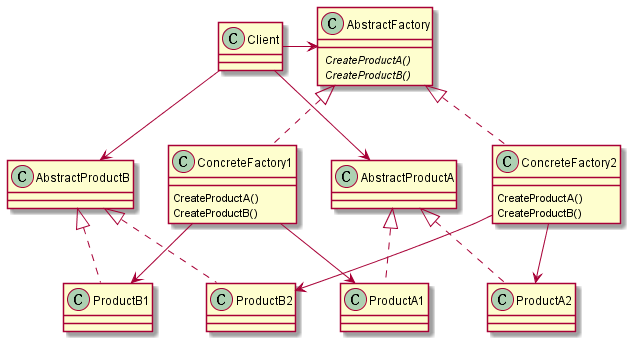

The diagram above was rendered by PlantUML. Its source (embedded in the PNG):
@startuml

class Client {

}

class AbstractFactory {
  {abstract} CreateProductA()
  {abstract} CreateProductB()
}

Client -> AbstractFactory

class ConcreteFactory1 {
  CreateProductA()
  CreateProductB()
}
class ConcreteFactory2 {
  CreateProductA()
  CreateProductB()
}

AbstractFactory <|.. ConcreteFactory1
AbstractFactory <|.. ConcreteFactory2

' Product Series

class AbstractProductA {

}

AbstractProductA <|.. ProductA1
AbstractProductA <|.. ProductA2

class AbstractProductB {

}

AbstractProductB <|.. ProductB1
AbstractProductB <|.. ProductB2

ConcreteFactory1 --> ProductA1
ConcreteFactory1 --> ProductB1

ConcreteFactory2 --> ProductA2
ConcreteFactory2 --> ProductB2

Client --> AbstractProductA
Client --> AbstractProductB

@enduml